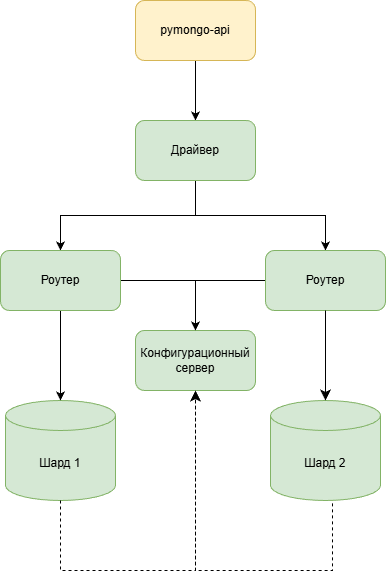

The diagram above was exported from draw.io. Its source (the exported page's mxGraphModel, read from the mxfile embedded in the PNG):
<mxGraphModel dx="2938" dy="1146" grid="1" gridSize="10" guides="1" tooltips="1" connect="1" arrows="1" fold="1" page="1" pageScale="1" pageWidth="827" pageHeight="1169" math="0" shadow="0">
  <root>
    <mxCell id="0" />
    <mxCell id="1" parent="0" />
    <mxCell id="xHs7oCLKpWMqZ_mc3Ccc-90" edge="1" parent="1" source="xHs7oCLKpWMqZ_mc3Ccc-2" style="edgeStyle=orthogonalEdgeStyle;rounded=0;orthogonalLoop=1;jettySize=auto;html=1;exitX=0.5;exitY=1;exitDx=0;exitDy=0;entryX=0.5;entryY=0;entryDx=0;entryDy=0;" target="xHs7oCLKpWMqZ_mc3Ccc-79">
      <mxGeometry relative="1" as="geometry" />
    </mxCell>
    <mxCell id="xHs7oCLKpWMqZ_mc3Ccc-2" parent="1" style="rounded=1;whiteSpace=wrap;html=1;fillColor=#fff2cc;strokeColor=#d6b656;" value="pymongo-api" vertex="1">
      <mxGeometry height="60" width="120" x="356" y="150" as="geometry" />
    </mxCell>
    <mxCell id="xHs7oCLKpWMqZ_mc3Ccc-92" edge="1" parent="1" source="xHs7oCLKpWMqZ_mc3Ccc-79" style="edgeStyle=orthogonalEdgeStyle;rounded=0;orthogonalLoop=1;jettySize=auto;html=1;exitX=0.5;exitY=1;exitDx=0;exitDy=0;entryX=0.5;entryY=0;entryDx=0;entryDy=0;" target="xHs7oCLKpWMqZ_mc3Ccc-80">
      <mxGeometry relative="1" as="geometry" />
    </mxCell>
    <mxCell id="xHs7oCLKpWMqZ_mc3Ccc-93" edge="1" parent="1" source="xHs7oCLKpWMqZ_mc3Ccc-79" style="edgeStyle=orthogonalEdgeStyle;rounded=0;orthogonalLoop=1;jettySize=auto;html=1;exitX=0.5;exitY=1;exitDx=0;exitDy=0;entryX=0.5;entryY=0;entryDx=0;entryDy=0;" target="xHs7oCLKpWMqZ_mc3Ccc-91">
      <mxGeometry relative="1" as="geometry" />
    </mxCell>
    <mxCell id="xHs7oCLKpWMqZ_mc3Ccc-79" parent="1" style="rounded=1;whiteSpace=wrap;html=1;fillColor=#d5e8d4;strokeColor=#82b366;" value="Драйвер" vertex="1">
      <mxGeometry height="60" width="120" x="356" y="270" as="geometry" />
    </mxCell>
    <mxCell id="xHs7oCLKpWMqZ_mc3Ccc-98" edge="1" parent="1" source="xHs7oCLKpWMqZ_mc3Ccc-80" style="edgeStyle=orthogonalEdgeStyle;rounded=0;orthogonalLoop=1;jettySize=auto;html=1;exitX=0;exitY=0.5;exitDx=0;exitDy=0;entryX=0.5;entryY=0;entryDx=0;entryDy=0;" target="xHs7oCLKpWMqZ_mc3Ccc-82">
      <mxGeometry relative="1" as="geometry" />
    </mxCell>
    <mxCell id="xHs7oCLKpWMqZ_mc3Ccc-80" parent="1" style="rounded=1;whiteSpace=wrap;html=1;fillColor=#d5e8d4;strokeColor=#82b366;" value="Роутер" vertex="1">
      <mxGeometry height="60" width="120" x="486" y="400" as="geometry" />
    </mxCell>
    <mxCell id="xHs7oCLKpWMqZ_mc3Ccc-82" parent="1" style="rounded=1;whiteSpace=wrap;html=1;fillColor=#d5e8d4;strokeColor=#82b366;" value="Конфигурационный сервер" vertex="1">
      <mxGeometry height="60" width="120" x="356" y="480" as="geometry" />
    </mxCell>
    <mxCell id="xHs7oCLKpWMqZ_mc3Ccc-84" parent="1" style="shape=cylinder3;whiteSpace=wrap;html=1;boundedLbl=1;backgroundOutline=1;size=15;fillColor=#d5e8d4;strokeColor=#82b366;" value="Шард 1" vertex="1">
      <mxGeometry height="100" width="110" x="226" y="550" as="geometry" />
    </mxCell>
    <mxCell id="xHs7oCLKpWMqZ_mc3Ccc-85" parent="1" style="shape=cylinder3;whiteSpace=wrap;html=1;boundedLbl=1;backgroundOutline=1;size=15;fillColor=#d5e8d4;strokeColor=#82b366;" value="Шард 2" vertex="1">
      <mxGeometry height="100" width="110" x="491" y="550" as="geometry" />
    </mxCell>
    <mxCell id="xHs7oCLKpWMqZ_mc3Ccc-86" edge="1" parent="1" source="xHs7oCLKpWMqZ_mc3Ccc-80" style="edgeStyle=elbowEdgeStyle;elbow=vertical;endArrow=classic;html=1;curved=0;rounded=0;endSize=8;startSize=8;exitX=0.5;exitY=1;exitDx=0;exitDy=0;" target="xHs7oCLKpWMqZ_mc3Ccc-85" value="">
      <mxGeometry height="50" relative="1" width="50" as="geometry">
        <mxPoint x="436" y="710" as="sourcePoint" />
        <mxPoint x="486" y="660" as="targetPoint" />
      </mxGeometry>
    </mxCell>
    <mxCell id="xHs7oCLKpWMqZ_mc3Ccc-88" edge="1" parent="1" source="xHs7oCLKpWMqZ_mc3Ccc-85" style="edgeStyle=elbowEdgeStyle;elbow=vertical;endArrow=classic;html=1;curved=0;rounded=0;endSize=8;startSize=8;entryX=0.5;entryY=1;entryDx=0;entryDy=0;exitX=0.564;exitY=1.029;exitDx=0;exitDy=0;exitPerimeter=0;dashed=1;" target="xHs7oCLKpWMqZ_mc3Ccc-82" value="">
      <mxGeometry height="50" relative="1" width="50" as="geometry">
        <Array as="points">
          <mxPoint x="556" y="720" />
        </Array>
        <mxPoint x="436" y="610" as="sourcePoint" />
        <mxPoint x="486" y="560" as="targetPoint" />
      </mxGeometry>
    </mxCell>
    <mxCell id="xHs7oCLKpWMqZ_mc3Ccc-89" edge="1" parent="1" source="xHs7oCLKpWMqZ_mc3Ccc-84" style="edgeStyle=elbowEdgeStyle;elbow=vertical;endArrow=classic;html=1;curved=0;rounded=0;endSize=8;startSize=8;exitX=0.5;exitY=1;exitDx=0;exitDy=0;exitPerimeter=0;entryX=0.5;entryY=1;entryDx=0;entryDy=0;dashed=1;" target="xHs7oCLKpWMqZ_mc3Ccc-82" value="">
      <mxGeometry height="50" relative="1" width="50" as="geometry">
        <Array as="points">
          <mxPoint x="466" y="720" />
        </Array>
        <mxPoint x="436" y="610" as="sourcePoint" />
        <mxPoint x="636" y="470" as="targetPoint" />
      </mxGeometry>
    </mxCell>
    <mxCell id="xHs7oCLKpWMqZ_mc3Ccc-94" edge="1" parent="1" source="xHs7oCLKpWMqZ_mc3Ccc-91" style="edgeStyle=orthogonalEdgeStyle;rounded=0;orthogonalLoop=1;jettySize=auto;html=1;exitX=0.5;exitY=1;exitDx=0;exitDy=0;">
      <mxGeometry relative="1" as="geometry">
        <mxPoint x="281" y="550" as="targetPoint" />
      </mxGeometry>
    </mxCell>
    <mxCell id="xHs7oCLKpWMqZ_mc3Ccc-97" edge="1" parent="1" source="xHs7oCLKpWMqZ_mc3Ccc-91" style="edgeStyle=orthogonalEdgeStyle;rounded=0;orthogonalLoop=1;jettySize=auto;html=1;exitX=1;exitY=0.5;exitDx=0;exitDy=0;entryX=0.5;entryY=0;entryDx=0;entryDy=0;" target="xHs7oCLKpWMqZ_mc3Ccc-82">
      <mxGeometry relative="1" as="geometry" />
    </mxCell>
    <mxCell id="xHs7oCLKpWMqZ_mc3Ccc-91" parent="1" style="rounded=1;whiteSpace=wrap;html=1;fillColor=#d5e8d4;strokeColor=#82b366;" value="Роутер" vertex="1">
      <mxGeometry height="60" width="120" x="221" y="400" as="geometry" />
    </mxCell>
  </root>
</mxGraphModel>